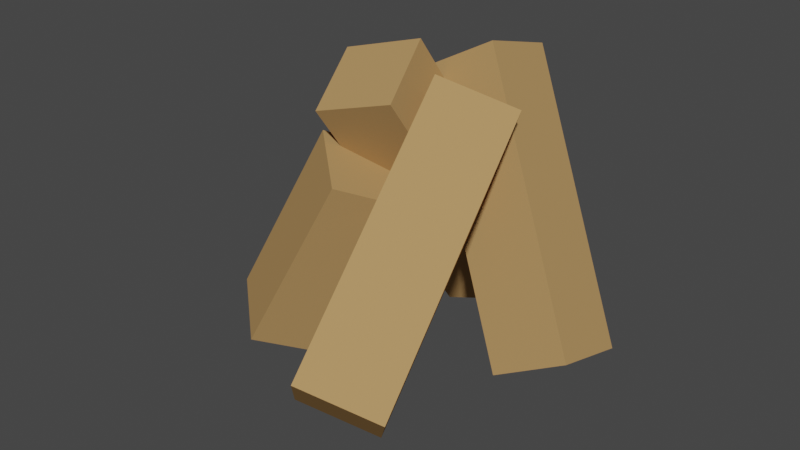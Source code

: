 # Source: fire.blend  (saved by Blender 3.3.6; exported with 4.5.12 LTS)
import bpy
from mathutils import Matrix  # noqa: F401  (used for matrix-valued properties, if any)

bpy.ops.wm.read_factory_settings(use_empty=True)
scene = bpy.context.scene
scene.name = 'Scene'

# ---- collections
col_collection = bpy.data.collections.new('Collection'); scene.collection.children.link(col_collection)

# ---- materials (node trees are filled in below, after node groups)
mat_material_001 = bpy.data.materials.new('Material.001')
mat_material_001.use_transparent_shadow = False
mat_material_001.diffuse_color = (0.4575, 0.2714, 0.1109, 1.0)
mat_material_001.roughness = 1.0
mat_material_001.specular_intensity = 0.0

# ---- material node trees

# ---- world
world_world = bpy.data.worlds.new('World'); scene.world = world_world
world_world.use_nodes = True; world_world.node_tree.nodes.clear()
_N = world_world.node_tree.nodes; _L = world_world.node_tree.links
n0 = _N.new('ShaderNodeOutputWorld'); n0.name = 'World Output'; n0.location = (300, 300)
n1 = _N.new('ShaderNodeBackground'); n1.name = 'Background'; n1.location = (10, 300)
n1.inputs[0].default_value = (0.05088, 0.05088, 0.05088, 1.0)
_L.new(n1.outputs[0], n0.inputs[0])
n0.is_active_output = True
world_world.color = (0.05088, 0.05088, 0.05088)
world_world.use_sun_shadow = False
world_world.sun_shadow_jitter_overblur = 0.0

# ---- meshes
me_cube_001 = bpy.data.meshes.new('Cube.001')
me_cube_001.from_pydata([(-1.0, -1.0, -1.0), (-1.0, -1.0, 1.0), (-1.0, 1.0, -1.0), (-1.0, 1.0, 1.0), (1.0, -1.0, -1.0), (1.0, -1.0, 1.0), (1.0, 1.0, -1.0), (1.0, 1.0, 1.0)], [], [(0, 1, 3, 2), (2, 3, 7, 6), (6, 7, 5, 4), (4, 5, 1, 0), (2, 6, 4, 0), (7, 3, 1, 5)])
_uv = me_cube_001.uv_layers.new(name='UVMap')
_uv.uv.foreach_set('vector', [0.375, 0.0, 0.625, 0.0, 0.625, 0.25, 0.375, 0.25, 0.375, 0.25, 0.625, 0.25, 0.625, 0.5, 0.375, 0.5, 0.375, 0.5, 0.625, 0.5, 0.625, 0.75, 0.375, 0.75, 0.375, 0.75, 0.625, 0.75, 0.625, 1.0, 0.375, 1.0, 0.125, 0.5, 0.375, 0.5, 0.375, 0.75, 0.125, 0.75, 0.625, 0.5, 0.875, 0.5, 0.875, 0.75, 0.625, 0.75])
me_cube_001.materials.append(mat_material_001)
me_cube_001.update()
me_cube_002 = bpy.data.meshes.new('Cube.002')
me_cube_002.from_pydata([(-1.0, -1.0, -1.0), (-1.0, -1.0, 1.0), (-1.0, 1.0, -1.0), (-1.0, 1.0, 1.0), (1.0, -1.0, -1.0), (1.0, -1.0, 1.0), (1.0, 1.0, -1.0), (1.0, 1.0, 1.0)], [], [(0, 1, 3, 2), (2, 3, 7, 6), (6, 7, 5, 4), (4, 5, 1, 0), (2, 6, 4, 0), (7, 3, 1, 5)])
_uv = me_cube_002.uv_layers.new(name='UVMap')
_uv.uv.foreach_set('vector', [0.375, 0.0, 0.625, 0.0, 0.625, 0.25, 0.375, 0.25, 0.375, 0.25, 0.625, 0.25, 0.625, 0.5, 0.375, 0.5, 0.375, 0.5, 0.625, 0.5, 0.625, 0.75, 0.375, 0.75, 0.375, 0.75, 0.625, 0.75, 0.625, 1.0, 0.375, 1.0, 0.125, 0.5, 0.375, 0.5, 0.375, 0.75, 0.125, 0.75, 0.625, 0.5, 0.875, 0.5, 0.875, 0.75, 0.625, 0.75])
me_cube_002.materials.append(mat_material_001)
me_cube_002.update()
me_cube_003 = bpy.data.meshes.new('Cube.003')
me_cube_003.from_pydata([(-1.0, -1.0, -1.0), (-1.0, -1.0, 1.0), (-1.0, 1.0, -1.0), (-1.0, 1.0, 1.0), (1.0, -1.0, -1.0), (1.0, -1.0, 1.0), (1.0, 1.0, -1.0), (1.0, 1.0, 1.0)], [], [(0, 1, 3, 2), (2, 3, 7, 6), (6, 7, 5, 4), (4, 5, 1, 0), (2, 6, 4, 0), (7, 3, 1, 5)])
_uv = me_cube_003.uv_layers.new(name='UVMap')
_uv.uv.foreach_set('vector', [0.375, 0.0, 0.625, 0.0, 0.625, 0.25, 0.375, 0.25, 0.375, 0.25, 0.625, 0.25, 0.625, 0.5, 0.375, 0.5, 0.375, 0.5, 0.625, 0.5, 0.625, 0.75, 0.375, 0.75, 0.375, 0.75, 0.625, 0.75, 0.625, 1.0, 0.375, 1.0, 0.125, 0.5, 0.375, 0.5, 0.375, 0.75, 0.125, 0.75, 0.625, 0.5, 0.875, 0.5, 0.875, 0.75, 0.625, 0.75])
me_cube_003.materials.append(mat_material_001)
me_cube_003.update()
me_cube_004 = bpy.data.meshes.new('Cube.004')
me_cube_004.from_pydata([(-1.0, -1.0, -1.0), (-1.0, -1.0, 1.0), (-1.0, 1.0, -1.0), (-1.0, 1.0, 1.0), (1.0, -1.0, -1.0), (1.0, -1.0, 1.0), (1.0, 1.0, -1.0), (1.0, 1.0, 1.0)], [], [(0, 1, 3, 2), (2, 3, 7, 6), (6, 7, 5, 4), (4, 5, 1, 0), (2, 6, 4, 0), (7, 3, 1, 5)])
_uv = me_cube_004.uv_layers.new(name='UVMap')
_uv.uv.foreach_set('vector', [0.375, 0.0, 0.625, 0.0, 0.625, 0.25, 0.375, 0.25, 0.375, 0.25, 0.625, 0.25, 0.625, 0.5, 0.375, 0.5, 0.375, 0.5, 0.625, 0.5, 0.625, 0.75, 0.375, 0.75, 0.375, 0.75, 0.625, 0.75, 0.625, 1.0, 0.375, 1.0, 0.125, 0.5, 0.375, 0.5, 0.375, 0.75, 0.125, 0.75, 0.625, 0.5, 0.875, 0.5, 0.875, 0.75, 0.625, 0.75])
me_cube_004.materials.append(mat_material_001)
me_cube_004.update()

# ---- objects
ob_cube = bpy.data.objects.new('Cube', me_cube_001)
ob_cube_001 = bpy.data.objects.new('Cube.001', me_cube_002)
ob_cube_002 = bpy.data.objects.new('Cube.002', me_cube_003)
ob_cube_003 = bpy.data.objects.new('Cube.003', me_cube_004)

# ---- transforms, parenting, visibility, modifiers, constraints
ob_cube.location = (0.0, 0.0, 0.0)
ob_cube.rotation_euler = (0.5098, -0.2603, 0.1687)
ob_cube.scale = (0.2417, 0.2417, 0.8776)
ob_cube_001.location = (0.5764, 0.0, 0.0)
ob_cube_001.rotation_euler = (0.5098, -0.2603, -1.605)
ob_cube_001.scale = (0.2417, 0.2417, 0.8776)
ob_cube_002.location = (0.46, -0.8213, 0.0)
ob_cube_002.rotation_euler = (0.8157, -0.3249, -2.702)
ob_cube_002.scale = (0.2417, 0.2417, 0.8776)
ob_cube_003.location = (-0.3502, -0.5971, -0.3214)
ob_cube_003.rotation_euler = (6.676, -0.2928, -3.863)
ob_cube_003.scale = (0.2462, 0.2415, 0.6222)

# ---- collection membership
col_collection.objects.link(ob_cube)
col_collection.objects.link(ob_cube_001)
col_collection.objects.link(ob_cube_002)
col_collection.objects.link(ob_cube_003)

# ---- scene / render settings (as saved in the file)
scene.frame_start = 1; scene.frame_end = 250; scene.frame_set(1)
scene.render.engine = 'BLENDER_EEVEE_NEXT'
scene.cycles.sampling_pattern = 'TABULATED_SOBOL'
scene.cycles.use_light_tree = False
scene.view_settings.view_transform = 'Filmic'
bpy.context.view_layer.update()

# ---- added for rendering (the .blend has no active camera and no usable light): camera, sun
cam_auto = bpy.data.cameras.new('AutoCamera')
cam_auto.lens = 50.0
cam_auto.sensor_width = 36.0
cam_auto.clip_end = 1000.0
ob_auto_camera = bpy.data.objects.new('AutoCamera', cam_auto)
scene.collection.objects.link(ob_auto_camera)
ob_auto_camera.location = (3.62748, -4.68798, 2.73202)
ob_auto_camera.rotation_euler = (1.09748, -7.21219e-08, 0.694738)
scene.camera = ob_auto_camera
light_auto_sun = bpy.data.lights.new('AutoSun', 'SUN')
light_auto_sun.energy = 3.0
light_auto_sun.angle = 0.0523599
ob_auto_sun = bpy.data.objects.new('AutoSun', light_auto_sun)
scene.collection.objects.link(ob_auto_sun)
ob_auto_sun.rotation_euler = (0.872665, 0.174533, 0.523599)
bpy.context.view_layer.update()
